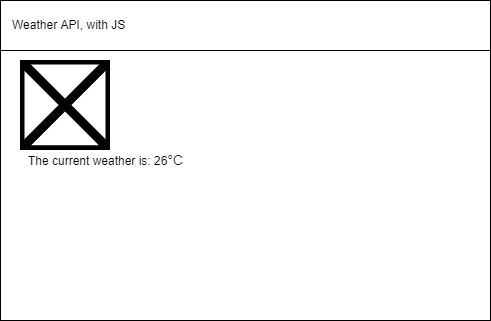

The diagram above was exported from draw.io. Its source (the exported page's mxGraphModel, read from the mxfile embedded in the PNG):
<mxGraphModel dx="594" dy="569" grid="1" gridSize="10" guides="1" tooltips="1" connect="1" arrows="1" fold="1" page="1" pageScale="1" pageWidth="827" pageHeight="1169" math="0" shadow="0">
  <root>
    <mxCell id="0" />
    <mxCell id="1" parent="0" />
    <mxCell id="2" value="" style="rounded=0;whiteSpace=wrap;html=1;" vertex="1" parent="1">
      <mxGeometry x="40" y="40" width="490" height="320" as="geometry" />
    </mxCell>
    <mxCell id="3" value="&amp;nbsp; &amp;nbsp;Weather API, with JS" style="rounded=0;whiteSpace=wrap;html=1;align=left;" vertex="1" parent="1">
      <mxGeometry x="40" y="40" width="490" height="50" as="geometry" />
    </mxCell>
    <mxCell id="5" value="The current weather is: 26&lt;span style=&quot;color: rgba(0 , 0 , 0 , 0.87) ; font-family: &amp;#34;helvetica&amp;#34; , &amp;#34;arial&amp;#34; , sans-serif ; font-size: 14px&quot;&gt;°C&lt;/span&gt;" style="text;html=1;align=center;verticalAlign=middle;resizable=0;points=[];autosize=1;strokeColor=none;fillColor=none;" vertex="1" parent="1">
      <mxGeometry x="60" y="190" width="170" height="20" as="geometry" />
    </mxCell>
    <mxCell id="6" value="" style="shape=image;verticalLabelPosition=bottom;labelBackgroundColor=#ffffff;verticalAlign=top;aspect=fixed;imageAspect=0;image=https://png.pngtree.com/png-vector/20190627/ourlarge/pngtree-cloudy-icon-design-png-image_1515929.jpg;" vertex="1" parent="1">
      <mxGeometry x="60" y="100" width="90" height="90" as="geometry" />
    </mxCell>
  </root>
</mxGraphModel>